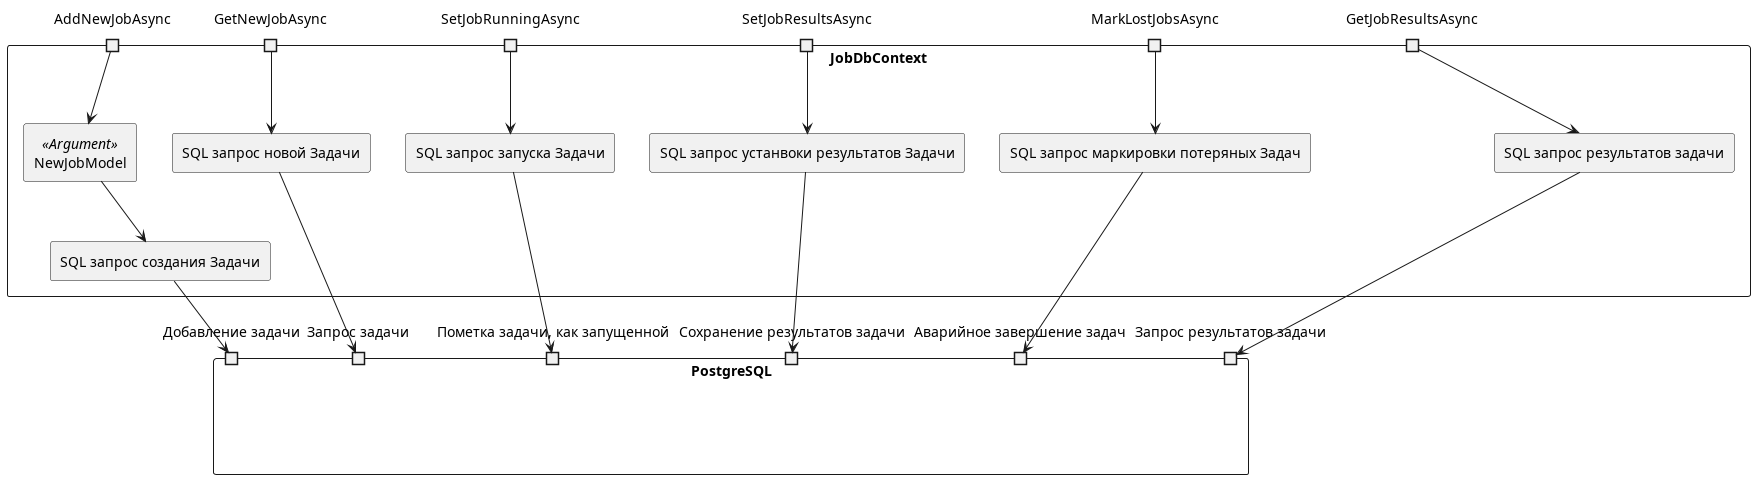

The diagram above was rendered by PlantUML. Its source (embedded in the PNG):
@startuml JobDbContext
skinparam componentStyle rectangle
skinparam linetype polyline

component PostgreSQL {
    portin "Добавление задачи" as p_jobs_add_new
    portin "Запрос задачи" as f_jobs_get_new
    portin "Пометка задачи, как запущенной" as p_jobs_set_running
    portin "Сохранение результатов задачи" as p_jobs_set_results
    portin "Аварийное завершение задач" as f_jobs_set_lost
    portin "Запрос результатов задачи" as f_jobs_get_results
}

component JobDbContext {
    portin AddNewJobAsync
    [SQL запрос создания Задачи] as addNewJobSql
    [NewJobModel] << Argument >> as NewJobModelIn
    AddNewJobAsync --> NewJobModelIn
    NewJobModelIn --> addNewJobSql

    portin GetNewJobAsync
    [SQL запрос новой Задачи] as getNewJobSql
    GetNewJobAsync --> getNewJobSql

    portin SetJobRunningAsync
    [SQL запрос запуска Задачи] as setRunningSql
    SetJobRunningAsync --> setRunningSql

    portin SetJobResultsAsync
    [SQL запрос устанвоки результатов Задачи] as setResultsSql
    SetJobResultsAsync --> setResultsSql

    portin MarkLostJobsAsync
    [SQL запрос маркировки потеряных Задач] as setLostSql
    MarkLostJobsAsync --> setLostSql

    portin GetJobResultsAsync
    [SQL запрос результатов задачи] as getResultsSQL
    GetJobResultsAsync --> getResultsSQL
}

addNewJobSql --> p_jobs_add_new
getNewJobSql --> f_jobs_get_new
setRunningSql --> p_jobs_set_running
setResultsSql --> p_jobs_set_results
setLostSql --> f_jobs_set_lost
getResultsSQL --> f_jobs_get_results

@enduml